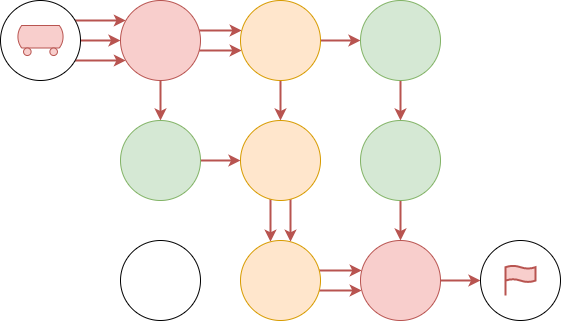

The diagram above was exported from draw.io. Its source (the exported page's mxGraphModel, read from the mxfile embedded in the PNG):
<mxGraphModel dx="1119" dy="668" grid="1" gridSize="10" guides="1" tooltips="1" connect="1" arrows="1" fold="1" page="1" pageScale="1" pageWidth="827" pageHeight="1169" math="0" shadow="0">
  <root>
    <mxCell id="0" />
    <mxCell id="1" parent="0" />
    <mxCell id="-eDE-64leL3ePpWBkXI6-36" value="" style="edgeStyle=orthogonalEdgeStyle;rounded=0;orthogonalLoop=1;jettySize=auto;html=1;strokeWidth=2;fillColor=#f8cecc;strokeColor=#b85450;" parent="1" source="-eDE-64leL3ePpWBkXI6-1" target="-eDE-64leL3ePpWBkXI6-6" edge="1">
      <mxGeometry relative="1" as="geometry" />
    </mxCell>
    <mxCell id="-eDE-64leL3ePpWBkXI6-42" value="" style="edgeStyle=orthogonalEdgeStyle;rounded=0;orthogonalLoop=1;jettySize=auto;html=1;strokeWidth=2;fillColor=#f8cecc;strokeColor=#b85450;" parent="1" source="-eDE-64leL3ePpWBkXI6-1" target="-eDE-64leL3ePpWBkXI6-2" edge="1">
      <mxGeometry relative="1" as="geometry">
        <Array as="points">
          <mxPoint x="380" y="410" />
          <mxPoint x="380" y="410" />
        </Array>
      </mxGeometry>
    </mxCell>
    <mxCell id="Ssm6Pcfpo7iX5eQhUmSX-5" value="" style="edgeStyle=orthogonalEdgeStyle;rounded=0;orthogonalLoop=1;jettySize=auto;html=1;strokeWidth=2;fillColor=#f8cecc;strokeColor=#b85450;" parent="1" source="-eDE-64leL3ePpWBkXI6-1" target="-eDE-64leL3ePpWBkXI6-2" edge="1">
      <mxGeometry relative="1" as="geometry">
        <Array as="points">
          <mxPoint x="380" y="390" />
          <mxPoint x="380" y="390" />
        </Array>
      </mxGeometry>
    </mxCell>
    <mxCell id="-eDE-64leL3ePpWBkXI6-1" value="" style="ellipse;whiteSpace=wrap;html=1;aspect=fixed;fillColor=#f8cecc;strokeColor=#b85450;" parent="1" vertex="1">
      <mxGeometry x="280" y="360" width="80" height="80" as="geometry" />
    </mxCell>
    <mxCell id="-eDE-64leL3ePpWBkXI6-46" value="" style="edgeStyle=orthogonalEdgeStyle;rounded=0;orthogonalLoop=1;jettySize=auto;html=1;strokeWidth=2;fillColor=#f8cecc;strokeColor=#b85450;" parent="1" source="-eDE-64leL3ePpWBkXI6-2" target="-eDE-64leL3ePpWBkXI6-5" edge="1">
      <mxGeometry relative="1" as="geometry">
        <Array as="points">
          <mxPoint x="440" y="460" />
          <mxPoint x="440" y="460" />
        </Array>
      </mxGeometry>
    </mxCell>
    <mxCell id="Ssm6Pcfpo7iX5eQhUmSX-4" value="" style="edgeStyle=orthogonalEdgeStyle;rounded=0;orthogonalLoop=1;jettySize=auto;html=1;strokeWidth=2;fillColor=#f8cecc;strokeColor=#b85450;" parent="1" source="-eDE-64leL3ePpWBkXI6-2" target="-eDE-64leL3ePpWBkXI6-3" edge="1">
      <mxGeometry relative="1" as="geometry" />
    </mxCell>
    <mxCell id="-eDE-64leL3ePpWBkXI6-2" value="" style="ellipse;whiteSpace=wrap;html=1;aspect=fixed;fillColor=#ffe6cc;strokeColor=#d79b00;" parent="1" vertex="1">
      <mxGeometry x="400" y="360" width="80" height="80" as="geometry" />
    </mxCell>
    <mxCell id="Ssm6Pcfpo7iX5eQhUmSX-6" value="" style="edgeStyle=orthogonalEdgeStyle;rounded=0;orthogonalLoop=1;jettySize=auto;html=1;strokeWidth=2;fillColor=#f8cecc;strokeColor=#b85450;" parent="1" source="-eDE-64leL3ePpWBkXI6-3" target="-eDE-64leL3ePpWBkXI6-4" edge="1">
      <mxGeometry relative="1" as="geometry" />
    </mxCell>
    <mxCell id="-eDE-64leL3ePpWBkXI6-3" value="" style="ellipse;whiteSpace=wrap;html=1;aspect=fixed;fillColor=#d5e8d4;strokeColor=#82b366;" parent="1" vertex="1">
      <mxGeometry x="520" y="360" width="80" height="80" as="geometry" />
    </mxCell>
    <mxCell id="-eDE-64leL3ePpWBkXI6-45" value="" style="edgeStyle=orthogonalEdgeStyle;rounded=0;orthogonalLoop=1;jettySize=auto;html=1;strokeWidth=2;fillColor=#f8cecc;strokeColor=#b85450;" parent="1" source="-eDE-64leL3ePpWBkXI6-4" target="-eDE-64leL3ePpWBkXI6-9" edge="1">
      <mxGeometry relative="1" as="geometry" />
    </mxCell>
    <mxCell id="-eDE-64leL3ePpWBkXI6-4" value="" style="ellipse;whiteSpace=wrap;html=1;aspect=fixed;fillColor=#d5e8d4;strokeColor=#82b366;" parent="1" vertex="1">
      <mxGeometry x="520" y="480" width="80" height="80" as="geometry" />
    </mxCell>
    <mxCell id="-eDE-64leL3ePpWBkXI6-56" value="" style="edgeStyle=orthogonalEdgeStyle;rounded=0;orthogonalLoop=1;jettySize=auto;html=1;strokeWidth=2;fillColor=#f8cecc;strokeColor=#b85450;" parent="1" source="-eDE-64leL3ePpWBkXI6-5" target="-eDE-64leL3ePpWBkXI6-8" edge="1">
      <mxGeometry relative="1" as="geometry">
        <Array as="points">
          <mxPoint x="430" y="580" />
          <mxPoint x="430" y="580" />
        </Array>
      </mxGeometry>
    </mxCell>
    <mxCell id="Ssm6Pcfpo7iX5eQhUmSX-7" value="" style="edgeStyle=orthogonalEdgeStyle;rounded=0;orthogonalLoop=1;jettySize=auto;html=1;strokeWidth=2;fillColor=#f8cecc;strokeColor=#b85450;" parent="1" source="-eDE-64leL3ePpWBkXI6-5" target="-eDE-64leL3ePpWBkXI6-8" edge="1">
      <mxGeometry relative="1" as="geometry">
        <Array as="points">
          <mxPoint x="450" y="580" />
          <mxPoint x="450" y="580" />
        </Array>
      </mxGeometry>
    </mxCell>
    <mxCell id="-eDE-64leL3ePpWBkXI6-5" value="" style="ellipse;whiteSpace=wrap;html=1;aspect=fixed;fillColor=#ffe6cc;strokeColor=#d79b00;" parent="1" vertex="1">
      <mxGeometry x="400" y="480" width="80" height="80" as="geometry" />
    </mxCell>
    <mxCell id="-eDE-64leL3ePpWBkXI6-53" value="" style="edgeStyle=orthogonalEdgeStyle;rounded=0;orthogonalLoop=1;jettySize=auto;html=1;strokeWidth=2;fillColor=#f8cecc;strokeColor=#b85450;" parent="1" source="-eDE-64leL3ePpWBkXI6-6" target="-eDE-64leL3ePpWBkXI6-5" edge="1">
      <mxGeometry relative="1" as="geometry" />
    </mxCell>
    <mxCell id="-eDE-64leL3ePpWBkXI6-6" value="" style="ellipse;whiteSpace=wrap;html=1;aspect=fixed;fillColor=#d5e8d4;strokeColor=#82b366;" parent="1" vertex="1">
      <mxGeometry x="280" y="480" width="80" height="80" as="geometry" />
    </mxCell>
    <mxCell id="-eDE-64leL3ePpWBkXI6-7" value="" style="ellipse;whiteSpace=wrap;html=1;aspect=fixed;" parent="1" vertex="1">
      <mxGeometry x="280" y="600" width="80" height="80" as="geometry" />
    </mxCell>
    <mxCell id="-eDE-64leL3ePpWBkXI6-39" value="" style="edgeStyle=orthogonalEdgeStyle;rounded=0;orthogonalLoop=1;jettySize=auto;html=1;strokeWidth=2;fillColor=#f8cecc;strokeColor=#b85450;" parent="1" source="-eDE-64leL3ePpWBkXI6-8" target="-eDE-64leL3ePpWBkXI6-9" edge="1">
      <mxGeometry relative="1" as="geometry">
        <Array as="points">
          <mxPoint x="490" y="650" />
          <mxPoint x="490" y="650" />
        </Array>
      </mxGeometry>
    </mxCell>
    <mxCell id="Ssm6Pcfpo7iX5eQhUmSX-8" value="" style="edgeStyle=orthogonalEdgeStyle;rounded=0;orthogonalLoop=1;jettySize=auto;html=1;strokeWidth=2;fillColor=#f8cecc;strokeColor=#b85450;" parent="1" source="-eDE-64leL3ePpWBkXI6-8" target="-eDE-64leL3ePpWBkXI6-9" edge="1">
      <mxGeometry relative="1" as="geometry">
        <Array as="points">
          <mxPoint x="500" y="630" />
          <mxPoint x="500" y="630" />
        </Array>
      </mxGeometry>
    </mxCell>
    <mxCell id="-eDE-64leL3ePpWBkXI6-8" value="" style="ellipse;whiteSpace=wrap;html=1;aspect=fixed;fillColor=#ffe6cc;strokeColor=#d79b00;" parent="1" vertex="1">
      <mxGeometry x="400" y="600" width="80" height="80" as="geometry" />
    </mxCell>
    <mxCell id="-eDE-64leL3ePpWBkXI6-67" value="" style="edgeStyle=orthogonalEdgeStyle;rounded=0;orthogonalLoop=1;jettySize=auto;html=1;strokeWidth=2;fillColor=#f8cecc;strokeColor=#b85450;" parent="1" source="-eDE-64leL3ePpWBkXI6-9" target="-eDE-64leL3ePpWBkXI6-60" edge="1">
      <mxGeometry relative="1" as="geometry" />
    </mxCell>
    <mxCell id="-eDE-64leL3ePpWBkXI6-9" value="" style="ellipse;whiteSpace=wrap;html=1;aspect=fixed;fillColor=#f8cecc;strokeColor=#b85450;" parent="1" vertex="1">
      <mxGeometry x="520" y="600" width="80" height="80" as="geometry" />
    </mxCell>
    <mxCell id="-eDE-64leL3ePpWBkXI6-64" value="" style="edgeStyle=orthogonalEdgeStyle;rounded=0;orthogonalLoop=1;jettySize=auto;html=1;strokeWidth=2;fillColor=#f8cecc;strokeColor=#b85450;" parent="1" source="-eDE-64leL3ePpWBkXI6-59" target="-eDE-64leL3ePpWBkXI6-1" edge="1">
      <mxGeometry relative="1" as="geometry">
        <Array as="points">
          <mxPoint x="250" y="380" />
          <mxPoint x="250" y="380" />
        </Array>
      </mxGeometry>
    </mxCell>
    <mxCell id="Ssm6Pcfpo7iX5eQhUmSX-2" value="" style="edgeStyle=orthogonalEdgeStyle;rounded=0;orthogonalLoop=1;jettySize=auto;html=1;strokeWidth=2;fillColor=#f8cecc;strokeColor=#b85450;" parent="1" source="-eDE-64leL3ePpWBkXI6-59" target="-eDE-64leL3ePpWBkXI6-1" edge="1">
      <mxGeometry relative="1" as="geometry">
        <Array as="points">
          <mxPoint x="250" y="420" />
          <mxPoint x="250" y="420" />
        </Array>
      </mxGeometry>
    </mxCell>
    <mxCell id="Ssm6Pcfpo7iX5eQhUmSX-3" value="" style="edgeStyle=orthogonalEdgeStyle;rounded=0;orthogonalLoop=1;jettySize=auto;html=1;strokeWidth=2;fillColor=#f8cecc;strokeColor=#b85450;" parent="1" source="-eDE-64leL3ePpWBkXI6-59" target="-eDE-64leL3ePpWBkXI6-1" edge="1">
      <mxGeometry relative="1" as="geometry" />
    </mxCell>
    <mxCell id="-eDE-64leL3ePpWBkXI6-59" value="" style="ellipse;whiteSpace=wrap;html=1;aspect=fixed;" parent="1" vertex="1">
      <mxGeometry x="160" y="360" width="80" height="80" as="geometry" />
    </mxCell>
    <mxCell id="-eDE-64leL3ePpWBkXI6-60" value="" style="ellipse;whiteSpace=wrap;html=1;aspect=fixed;" parent="1" vertex="1">
      <mxGeometry x="640" y="600" width="80" height="80" as="geometry" />
    </mxCell>
    <mxCell id="-eDE-64leL3ePpWBkXI6-63" value="" style="verticalLabelPosition=bottom;outlineConnect=0;align=center;dashed=0;html=1;verticalAlign=top;shape=mxgraph.pid.misc.tank_car,_tank_wagon;fillColor=#f8cecc;strokeColor=#b85450;" parent="1" vertex="1">
      <mxGeometry x="176.18" y="385" width="47.63" height="30" as="geometry" />
    </mxCell>
    <mxCell id="-eDE-64leL3ePpWBkXI6-65" value="" style="html=1;verticalLabelPosition=bottom;align=center;labelBackgroundColor=#ffffff;verticalAlign=top;strokeWidth=2;strokeColor=#b85450;shadow=0;dashed=0;shape=mxgraph.ios7.icons.flag;fillColor=#f8cecc;" parent="1" vertex="1">
      <mxGeometry x="665" y="625" width="30" height="30" as="geometry" />
    </mxCell>
  </root>
</mxGraphModel>